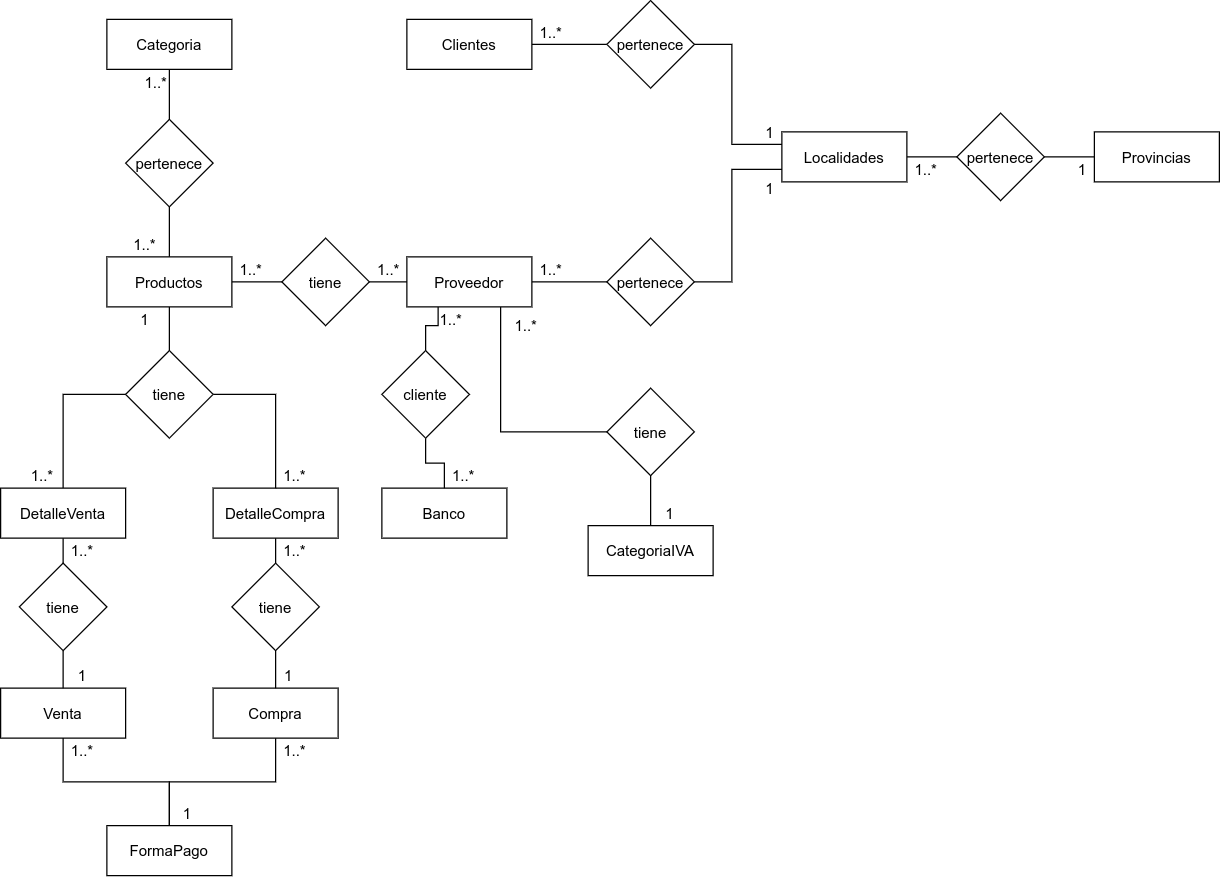

The diagram above was exported from draw.io. Its source (the exported page's mxGraphModel, read from the mxfile embedded in the PNG):
<mxGraphModel dx="1104" dy="754" grid="1" gridSize="10" guides="1" tooltips="1" connect="1" arrows="1" fold="1" page="1" pageScale="1" pageWidth="827" pageHeight="1169" math="0" shadow="0">
  <root>
    <mxCell id="0" />
    <mxCell id="1" parent="0" />
    <mxCell id="qnyBURFlnIIzP58VB-xO-1" style="edgeStyle=none;rounded=0;orthogonalLoop=1;jettySize=auto;html=1;endArrow=none;endFill=0;" edge="1" parent="1" source="qnyBURFlnIIzP58VB-xO-2" target="qnyBURFlnIIzP58VB-xO-25">
      <mxGeometry relative="1" as="geometry" />
    </mxCell>
    <mxCell id="qnyBURFlnIIzP58VB-xO-2" value="Proveedor" style="rounded=0;whiteSpace=wrap;html=1;" vertex="1" parent="1">
      <mxGeometry x="500" y="1135" width="100" height="40" as="geometry" />
    </mxCell>
    <mxCell id="qnyBURFlnIIzP58VB-xO-3" style="edgeStyle=none;rounded=0;orthogonalLoop=1;jettySize=auto;html=1;endArrow=none;endFill=0;" edge="1" parent="1" source="qnyBURFlnIIzP58VB-xO-4" target="qnyBURFlnIIzP58VB-xO-23">
      <mxGeometry relative="1" as="geometry" />
    </mxCell>
    <mxCell id="qnyBURFlnIIzP58VB-xO-4" value="Clientes" style="rounded=0;whiteSpace=wrap;html=1;" vertex="1" parent="1">
      <mxGeometry x="500" y="945" width="100" height="40" as="geometry" />
    </mxCell>
    <mxCell id="qnyBURFlnIIzP58VB-xO-5" style="edgeStyle=none;rounded=0;orthogonalLoop=1;jettySize=auto;html=1;entryX=0;entryY=0.5;entryDx=0;entryDy=0;endArrow=none;endFill=0;" edge="1" parent="1" source="qnyBURFlnIIzP58VB-xO-7" target="qnyBURFlnIIzP58VB-xO-12">
      <mxGeometry relative="1" as="geometry" />
    </mxCell>
    <mxCell id="qnyBURFlnIIzP58VB-xO-6" style="edgeStyle=none;rounded=0;orthogonalLoop=1;jettySize=auto;html=1;endArrow=none;endFill=0;" edge="1" parent="1" source="qnyBURFlnIIzP58VB-xO-7" target="qnyBURFlnIIzP58VB-xO-10">
      <mxGeometry relative="1" as="geometry" />
    </mxCell>
    <mxCell id="qnyBURFlnIIzP58VB-xO-7" value="Productos" style="rounded=0;whiteSpace=wrap;html=1;" vertex="1" parent="1">
      <mxGeometry x="260" y="1135" width="100" height="40" as="geometry" />
    </mxCell>
    <mxCell id="qnyBURFlnIIzP58VB-xO-8" value="Categoria" style="rounded=0;whiteSpace=wrap;html=1;" vertex="1" parent="1">
      <mxGeometry x="260" y="945" width="100" height="40" as="geometry" />
    </mxCell>
    <mxCell id="qnyBURFlnIIzP58VB-xO-9" style="edgeStyle=none;rounded=0;orthogonalLoop=1;jettySize=auto;html=1;entryX=0.5;entryY=1;entryDx=0;entryDy=0;endArrow=none;endFill=0;" edge="1" parent="1" source="qnyBURFlnIIzP58VB-xO-10" target="qnyBURFlnIIzP58VB-xO-8">
      <mxGeometry relative="1" as="geometry" />
    </mxCell>
    <mxCell id="qnyBURFlnIIzP58VB-xO-10" value="pertenece" style="rhombus;whiteSpace=wrap;html=1;" vertex="1" parent="1">
      <mxGeometry x="275" y="1025" width="70" height="70" as="geometry" />
    </mxCell>
    <mxCell id="qnyBURFlnIIzP58VB-xO-11" style="edgeStyle=none;rounded=0;orthogonalLoop=1;jettySize=auto;html=1;entryX=0;entryY=0.5;entryDx=0;entryDy=0;endArrow=none;endFill=0;" edge="1" parent="1" source="qnyBURFlnIIzP58VB-xO-12" target="qnyBURFlnIIzP58VB-xO-2">
      <mxGeometry relative="1" as="geometry" />
    </mxCell>
    <mxCell id="qnyBURFlnIIzP58VB-xO-12" value="tiene" style="rhombus;whiteSpace=wrap;html=1;" vertex="1" parent="1">
      <mxGeometry x="400" y="1120" width="70" height="70" as="geometry" />
    </mxCell>
    <mxCell id="qnyBURFlnIIzP58VB-xO-13" value="1..*" style="text;html=1;align=center;verticalAlign=middle;resizable=0;points=[];autosize=1;" vertex="1" parent="1">
      <mxGeometry x="275" y="1115" width="30" height="20" as="geometry" />
    </mxCell>
    <mxCell id="qnyBURFlnIIzP58VB-xO-14" value="1..*" style="text;html=1;align=center;verticalAlign=middle;resizable=0;points=[];autosize=1;" vertex="1" parent="1">
      <mxGeometry x="284" y="985" width="30" height="20" as="geometry" />
    </mxCell>
    <mxCell id="qnyBURFlnIIzP58VB-xO-15" value="1..*" style="text;html=1;align=center;verticalAlign=middle;resizable=0;points=[];autosize=1;" vertex="1" parent="1">
      <mxGeometry x="360" y="1135" width="30" height="20" as="geometry" />
    </mxCell>
    <mxCell id="qnyBURFlnIIzP58VB-xO-16" value="1..*" style="text;html=1;align=center;verticalAlign=middle;resizable=0;points=[];autosize=1;" vertex="1" parent="1">
      <mxGeometry x="470" y="1135" width="30" height="20" as="geometry" />
    </mxCell>
    <mxCell id="qnyBURFlnIIzP58VB-xO-17" style="edgeStyle=none;rounded=0;orthogonalLoop=1;jettySize=auto;html=1;endArrow=none;endFill=0;" edge="1" parent="1" source="qnyBURFlnIIzP58VB-xO-18" target="qnyBURFlnIIzP58VB-xO-21">
      <mxGeometry relative="1" as="geometry" />
    </mxCell>
    <mxCell id="qnyBURFlnIIzP58VB-xO-18" value="Localidades" style="rounded=0;whiteSpace=wrap;html=1;" vertex="1" parent="1">
      <mxGeometry x="800" y="1035" width="100" height="40" as="geometry" />
    </mxCell>
    <mxCell id="qnyBURFlnIIzP58VB-xO-19" value="Provincias" style="rounded=0;whiteSpace=wrap;html=1;" vertex="1" parent="1">
      <mxGeometry x="1050" y="1035" width="100" height="40" as="geometry" />
    </mxCell>
    <mxCell id="qnyBURFlnIIzP58VB-xO-20" style="edgeStyle=none;rounded=0;orthogonalLoop=1;jettySize=auto;html=1;endArrow=none;endFill=0;" edge="1" parent="1" source="qnyBURFlnIIzP58VB-xO-21" target="qnyBURFlnIIzP58VB-xO-19">
      <mxGeometry relative="1" as="geometry" />
    </mxCell>
    <mxCell id="qnyBURFlnIIzP58VB-xO-21" value="pertenece" style="rhombus;whiteSpace=wrap;html=1;" vertex="1" parent="1">
      <mxGeometry x="940" y="1020" width="70" height="70" as="geometry" />
    </mxCell>
    <mxCell id="qnyBURFlnIIzP58VB-xO-22" style="edgeStyle=none;rounded=0;orthogonalLoop=1;jettySize=auto;html=1;entryX=0;entryY=0.25;entryDx=0;entryDy=0;endArrow=none;endFill=0;" edge="1" parent="1" source="qnyBURFlnIIzP58VB-xO-23" target="qnyBURFlnIIzP58VB-xO-18">
      <mxGeometry relative="1" as="geometry">
        <Array as="points">
          <mxPoint x="760" y="965" />
          <mxPoint x="760" y="1045" />
        </Array>
      </mxGeometry>
    </mxCell>
    <mxCell id="qnyBURFlnIIzP58VB-xO-23" value="pertenece" style="rhombus;whiteSpace=wrap;html=1;" vertex="1" parent="1">
      <mxGeometry x="660" y="930" width="70" height="70" as="geometry" />
    </mxCell>
    <mxCell id="qnyBURFlnIIzP58VB-xO-24" style="edgeStyle=none;rounded=0;orthogonalLoop=1;jettySize=auto;html=1;entryX=0;entryY=0.75;entryDx=0;entryDy=0;endArrow=none;endFill=0;" edge="1" parent="1" source="qnyBURFlnIIzP58VB-xO-25" target="qnyBURFlnIIzP58VB-xO-18">
      <mxGeometry relative="1" as="geometry">
        <Array as="points">
          <mxPoint x="760" y="1155" />
          <mxPoint x="760" y="1065" />
        </Array>
      </mxGeometry>
    </mxCell>
    <mxCell id="qnyBURFlnIIzP58VB-xO-25" value="pertenece" style="rhombus;whiteSpace=wrap;html=1;" vertex="1" parent="1">
      <mxGeometry x="660" y="1120" width="70" height="70" as="geometry" />
    </mxCell>
    <mxCell id="qnyBURFlnIIzP58VB-xO-26" value="1..*" style="text;html=1;align=center;verticalAlign=middle;resizable=0;points=[];autosize=1;" vertex="1" parent="1">
      <mxGeometry x="600" y="1135" width="30" height="20" as="geometry" />
    </mxCell>
    <mxCell id="qnyBURFlnIIzP58VB-xO-27" value="1" style="text;html=1;align=center;verticalAlign=middle;resizable=0;points=[];autosize=1;" vertex="1" parent="1">
      <mxGeometry x="780" y="1070" width="20" height="20" as="geometry" />
    </mxCell>
    <mxCell id="qnyBURFlnIIzP58VB-xO-28" value="1" style="text;html=1;align=center;verticalAlign=middle;resizable=0;points=[];autosize=1;" vertex="1" parent="1">
      <mxGeometry x="780" y="1025" width="20" height="20" as="geometry" />
    </mxCell>
    <mxCell id="qnyBURFlnIIzP58VB-xO-29" value="1" style="text;html=1;align=center;verticalAlign=middle;resizable=0;points=[];autosize=1;" vertex="1" parent="1">
      <mxGeometry x="1030" y="1055" width="20" height="20" as="geometry" />
    </mxCell>
    <mxCell id="qnyBURFlnIIzP58VB-xO-30" value="1..*" style="text;html=1;align=center;verticalAlign=middle;resizable=0;points=[];autosize=1;" vertex="1" parent="1">
      <mxGeometry x="900" y="1055" width="30" height="20" as="geometry" />
    </mxCell>
    <mxCell id="qnyBURFlnIIzP58VB-xO-31" value="1..*" style="text;html=1;align=center;verticalAlign=middle;resizable=0;points=[];autosize=1;" vertex="1" parent="1">
      <mxGeometry x="600" y="945" width="30" height="20" as="geometry" />
    </mxCell>
    <mxCell id="qnyBURFlnIIzP58VB-xO-32" value="Venta" style="rounded=0;whiteSpace=wrap;html=1;" vertex="1" parent="1">
      <mxGeometry x="175" y="1480" width="100" height="40" as="geometry" />
    </mxCell>
    <mxCell id="qnyBURFlnIIzP58VB-xO-33" value="Compra" style="rounded=0;whiteSpace=wrap;html=1;" vertex="1" parent="1">
      <mxGeometry x="345" y="1480" width="100" height="40" as="geometry" />
    </mxCell>
    <mxCell id="qnyBURFlnIIzP58VB-xO-34" style="edgeStyle=orthogonalEdgeStyle;rounded=0;orthogonalLoop=1;jettySize=auto;html=1;entryX=0;entryY=0.5;entryDx=0;entryDy=0;endArrow=none;endFill=0;" edge="1" parent="1" source="qnyBURFlnIIzP58VB-xO-35" target="qnyBURFlnIIzP58VB-xO-48">
      <mxGeometry relative="1" as="geometry" />
    </mxCell>
    <mxCell id="qnyBURFlnIIzP58VB-xO-35" value="DetalleVenta" style="rounded=0;whiteSpace=wrap;html=1;" vertex="1" parent="1">
      <mxGeometry x="175" y="1320" width="100" height="40" as="geometry" />
    </mxCell>
    <mxCell id="qnyBURFlnIIzP58VB-xO-36" style="edgeStyle=orthogonalEdgeStyle;rounded=0;orthogonalLoop=1;jettySize=auto;html=1;entryX=1;entryY=0.5;entryDx=0;entryDy=0;endArrow=none;endFill=0;" edge="1" parent="1" source="qnyBURFlnIIzP58VB-xO-37" target="qnyBURFlnIIzP58VB-xO-48">
      <mxGeometry relative="1" as="geometry" />
    </mxCell>
    <mxCell id="qnyBURFlnIIzP58VB-xO-37" value="DetalleCompra" style="rounded=0;whiteSpace=wrap;html=1;" vertex="1" parent="1">
      <mxGeometry x="345" y="1320" width="100" height="40" as="geometry" />
    </mxCell>
    <mxCell id="qnyBURFlnIIzP58VB-xO-38" style="edgeStyle=orthogonalEdgeStyle;rounded=0;orthogonalLoop=1;jettySize=auto;html=1;endArrow=none;endFill=0;" edge="1" parent="1" source="qnyBURFlnIIzP58VB-xO-39" target="qnyBURFlnIIzP58VB-xO-65">
      <mxGeometry relative="1" as="geometry" />
    </mxCell>
    <mxCell id="qnyBURFlnIIzP58VB-xO-39" value="Banco" style="rounded=0;whiteSpace=wrap;html=1;" vertex="1" parent="1">
      <mxGeometry x="480" y="1320" width="100" height="40" as="geometry" />
    </mxCell>
    <mxCell id="qnyBURFlnIIzP58VB-xO-40" style="edgeStyle=orthogonalEdgeStyle;rounded=0;orthogonalLoop=1;jettySize=auto;html=1;endArrow=none;endFill=0;" edge="1" parent="1" source="qnyBURFlnIIzP58VB-xO-41" target="qnyBURFlnIIzP58VB-xO-46">
      <mxGeometry relative="1" as="geometry" />
    </mxCell>
    <mxCell id="qnyBURFlnIIzP58VB-xO-41" value="CategoriaIVA" style="rounded=0;whiteSpace=wrap;html=1;" vertex="1" parent="1">
      <mxGeometry x="645" y="1350" width="100" height="40" as="geometry" />
    </mxCell>
    <mxCell id="qnyBURFlnIIzP58VB-xO-42" style="edgeStyle=orthogonalEdgeStyle;rounded=0;orthogonalLoop=1;jettySize=auto;html=1;endArrow=none;endFill=0;" edge="1" parent="1" source="qnyBURFlnIIzP58VB-xO-44" target="qnyBURFlnIIzP58VB-xO-32">
      <mxGeometry relative="1" as="geometry" />
    </mxCell>
    <mxCell id="qnyBURFlnIIzP58VB-xO-43" style="edgeStyle=orthogonalEdgeStyle;rounded=0;orthogonalLoop=1;jettySize=auto;html=1;endArrow=none;endFill=0;" edge="1" parent="1" source="qnyBURFlnIIzP58VB-xO-44" target="qnyBURFlnIIzP58VB-xO-33">
      <mxGeometry relative="1" as="geometry" />
    </mxCell>
    <mxCell id="qnyBURFlnIIzP58VB-xO-44" value="FormaPago" style="rounded=0;whiteSpace=wrap;html=1;" vertex="1" parent="1">
      <mxGeometry x="260" y="1590" width="100" height="40" as="geometry" />
    </mxCell>
    <mxCell id="qnyBURFlnIIzP58VB-xO-45" style="edgeStyle=orthogonalEdgeStyle;rounded=0;orthogonalLoop=1;jettySize=auto;html=1;entryX=0.75;entryY=1;entryDx=0;entryDy=0;endArrow=none;endFill=0;" edge="1" parent="1" source="qnyBURFlnIIzP58VB-xO-46" target="qnyBURFlnIIzP58VB-xO-2">
      <mxGeometry relative="1" as="geometry" />
    </mxCell>
    <mxCell id="qnyBURFlnIIzP58VB-xO-46" value="tiene" style="rhombus;whiteSpace=wrap;html=1;" vertex="1" parent="1">
      <mxGeometry x="660" y="1240" width="70" height="70" as="geometry" />
    </mxCell>
    <mxCell id="qnyBURFlnIIzP58VB-xO-47" style="edgeStyle=orthogonalEdgeStyle;rounded=0;orthogonalLoop=1;jettySize=auto;html=1;endArrow=none;endFill=0;" edge="1" parent="1" source="qnyBURFlnIIzP58VB-xO-48" target="qnyBURFlnIIzP58VB-xO-7">
      <mxGeometry relative="1" as="geometry" />
    </mxCell>
    <mxCell id="qnyBURFlnIIzP58VB-xO-48" value="tiene" style="rhombus;whiteSpace=wrap;html=1;" vertex="1" parent="1">
      <mxGeometry x="275" y="1210" width="70" height="70" as="geometry" />
    </mxCell>
    <mxCell id="qnyBURFlnIIzP58VB-xO-49" style="edgeStyle=orthogonalEdgeStyle;rounded=0;orthogonalLoop=1;jettySize=auto;html=1;exitX=0.5;exitY=0;exitDx=0;exitDy=0;endArrow=none;endFill=0;" edge="1" parent="1" source="qnyBURFlnIIzP58VB-xO-51" target="qnyBURFlnIIzP58VB-xO-35">
      <mxGeometry relative="1" as="geometry" />
    </mxCell>
    <mxCell id="qnyBURFlnIIzP58VB-xO-50" style="edgeStyle=orthogonalEdgeStyle;rounded=0;orthogonalLoop=1;jettySize=auto;html=1;endArrow=none;endFill=0;" edge="1" parent="1" source="qnyBURFlnIIzP58VB-xO-51" target="qnyBURFlnIIzP58VB-xO-32">
      <mxGeometry relative="1" as="geometry" />
    </mxCell>
    <mxCell id="qnyBURFlnIIzP58VB-xO-51" value="tiene" style="rhombus;whiteSpace=wrap;html=1;" vertex="1" parent="1">
      <mxGeometry x="190" y="1380" width="70" height="70" as="geometry" />
    </mxCell>
    <mxCell id="qnyBURFlnIIzP58VB-xO-52" style="edgeStyle=orthogonalEdgeStyle;rounded=0;orthogonalLoop=1;jettySize=auto;html=1;exitX=0.5;exitY=0;exitDx=0;exitDy=0;endArrow=none;endFill=0;" edge="1" parent="1" source="qnyBURFlnIIzP58VB-xO-54" target="qnyBURFlnIIzP58VB-xO-37">
      <mxGeometry relative="1" as="geometry" />
    </mxCell>
    <mxCell id="qnyBURFlnIIzP58VB-xO-53" style="edgeStyle=orthogonalEdgeStyle;rounded=0;orthogonalLoop=1;jettySize=auto;html=1;exitX=0.5;exitY=1;exitDx=0;exitDy=0;endArrow=none;endFill=0;" edge="1" parent="1" source="qnyBURFlnIIzP58VB-xO-54" target="qnyBURFlnIIzP58VB-xO-33">
      <mxGeometry relative="1" as="geometry" />
    </mxCell>
    <mxCell id="qnyBURFlnIIzP58VB-xO-54" value="tiene" style="rhombus;whiteSpace=wrap;html=1;" vertex="1" parent="1">
      <mxGeometry x="360" y="1380" width="70" height="70" as="geometry" />
    </mxCell>
    <mxCell id="qnyBURFlnIIzP58VB-xO-55" value="1..*" style="text;html=1;align=center;verticalAlign=middle;resizable=0;points=[];autosize=1;" vertex="1" parent="1">
      <mxGeometry x="395" y="1360" width="30" height="20" as="geometry" />
    </mxCell>
    <mxCell id="qnyBURFlnIIzP58VB-xO-56" value="1" style="text;html=1;align=center;verticalAlign=middle;resizable=0;points=[];autosize=1;" vertex="1" parent="1">
      <mxGeometry x="395" y="1460" width="20" height="20" as="geometry" />
    </mxCell>
    <mxCell id="qnyBURFlnIIzP58VB-xO-57" value="1..*" style="text;html=1;align=center;verticalAlign=middle;resizable=0;points=[];autosize=1;" vertex="1" parent="1">
      <mxGeometry x="225" y="1360" width="30" height="20" as="geometry" />
    </mxCell>
    <mxCell id="qnyBURFlnIIzP58VB-xO-58" value="1" style="text;html=1;align=center;verticalAlign=middle;resizable=0;points=[];autosize=1;" vertex="1" parent="1">
      <mxGeometry x="230" y="1460" width="20" height="20" as="geometry" />
    </mxCell>
    <mxCell id="qnyBURFlnIIzP58VB-xO-59" value="1" style="text;html=1;align=center;verticalAlign=middle;resizable=0;points=[];autosize=1;" vertex="1" parent="1">
      <mxGeometry x="314" y="1570" width="20" height="20" as="geometry" />
    </mxCell>
    <mxCell id="qnyBURFlnIIzP58VB-xO-60" value="1..*" style="text;html=1;align=center;verticalAlign=middle;resizable=0;points=[];autosize=1;" vertex="1" parent="1">
      <mxGeometry x="395" y="1520" width="30" height="20" as="geometry" />
    </mxCell>
    <mxCell id="qnyBURFlnIIzP58VB-xO-61" value="1..*" style="text;html=1;align=center;verticalAlign=middle;resizable=0;points=[];autosize=1;" vertex="1" parent="1">
      <mxGeometry x="225" y="1520" width="30" height="20" as="geometry" />
    </mxCell>
    <mxCell id="qnyBURFlnIIzP58VB-xO-62" value="1..*" style="text;html=1;align=center;verticalAlign=middle;resizable=0;points=[];autosize=1;" vertex="1" parent="1">
      <mxGeometry x="580" y="1180" width="30" height="20" as="geometry" />
    </mxCell>
    <mxCell id="qnyBURFlnIIzP58VB-xO-63" value="1" style="text;html=1;align=center;verticalAlign=middle;resizable=0;points=[];autosize=1;" vertex="1" parent="1">
      <mxGeometry x="700" y="1330" width="20" height="20" as="geometry" />
    </mxCell>
    <mxCell id="qnyBURFlnIIzP58VB-xO-64" style="edgeStyle=orthogonalEdgeStyle;rounded=0;orthogonalLoop=1;jettySize=auto;html=1;entryX=0.25;entryY=1;entryDx=0;entryDy=0;endArrow=none;endFill=0;" edge="1" parent="1" source="qnyBURFlnIIzP58VB-xO-65" target="qnyBURFlnIIzP58VB-xO-2">
      <mxGeometry relative="1" as="geometry" />
    </mxCell>
    <mxCell id="qnyBURFlnIIzP58VB-xO-65" value="cliente" style="rhombus;whiteSpace=wrap;html=1;" vertex="1" parent="1">
      <mxGeometry x="480" y="1210" width="70" height="70" as="geometry" />
    </mxCell>
    <mxCell id="qnyBURFlnIIzP58VB-xO-66" value="1..*" style="text;html=1;align=center;verticalAlign=middle;resizable=0;points=[];autosize=1;" vertex="1" parent="1">
      <mxGeometry x="530" y="1300" width="30" height="20" as="geometry" />
    </mxCell>
    <mxCell id="qnyBURFlnIIzP58VB-xO-67" value="1..*" style="text;html=1;align=center;verticalAlign=middle;resizable=0;points=[];autosize=1;" vertex="1" parent="1">
      <mxGeometry x="520" y="1175" width="30" height="20" as="geometry" />
    </mxCell>
    <mxCell id="qnyBURFlnIIzP58VB-xO-68" value="1" style="text;html=1;align=center;verticalAlign=middle;resizable=0;points=[];autosize=1;" vertex="1" parent="1">
      <mxGeometry x="280" y="1175" width="20" height="20" as="geometry" />
    </mxCell>
    <mxCell id="qnyBURFlnIIzP58VB-xO-69" value="1..*" style="text;html=1;align=center;verticalAlign=middle;resizable=0;points=[];autosize=1;" vertex="1" parent="1">
      <mxGeometry x="193" y="1300" width="30" height="20" as="geometry" />
    </mxCell>
    <mxCell id="qnyBURFlnIIzP58VB-xO-70" value="1..*" style="text;html=1;align=center;verticalAlign=middle;resizable=0;points=[];autosize=1;" vertex="1" parent="1">
      <mxGeometry x="395" y="1300" width="30" height="20" as="geometry" />
    </mxCell>
  </root>
</mxGraphModel>